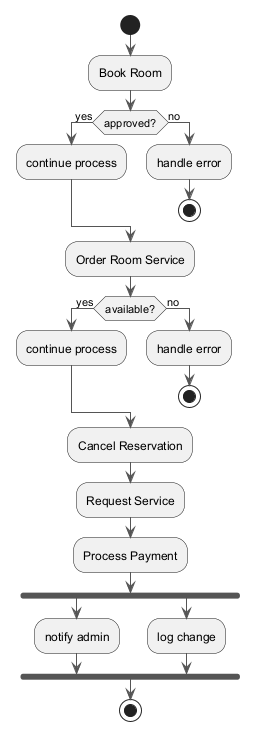

The diagram above was rendered by PlantUML. Its source (embedded in the PNG):
@startuml
skinparam backgroundColor #FFFFFF
skinparam classBackgroundColor #F3E5F5
skinparam classBorderColor #6A1B9A
skinparam ArrowColor #555555
start
:Book Room;
if (approved?) then (yes)
:continue process;
else (no)
:handle error;
stop
endif
:Order Room Service;
if (available?) then (yes)
:continue process;
else (no)
:handle error;
stop
endif
:Cancel Reservation;
:Request Service;
:Process Payment;
fork
:notify admin;
fork again
:log change;
end fork
stop
@enduml